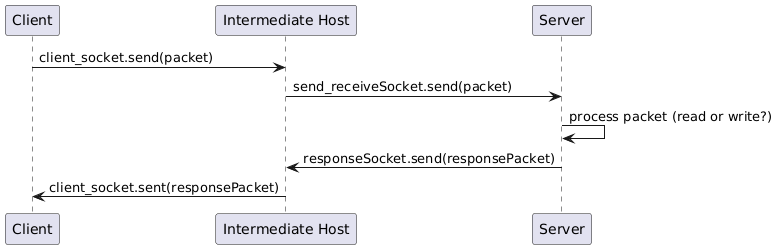

The diagram above was rendered by PlantUML. Its source (embedded in the PNG):
@startuml
participant Client
participant "Intermediate Host" as IntermediateHost
participant Server

Client -> IntermediateHost : client_socket.send(packet)
IntermediateHost -> Server : send_receiveSocket.send(packet)
Server -> Server : process packet (read or write?)
Server -> IntermediateHost : responseSocket.send(responsePacket)
IntermediateHost -> Client : client_socket.sent(responsePacket)
@enduml